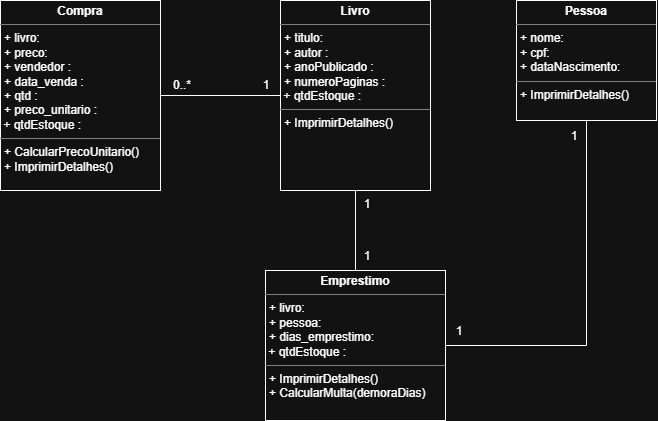

The diagram above was exported from draw.io. Its source (the exported page's mxGraphModel, read from the mxfile embedded in the PNG):
<mxGraphModel dx="2037" dy="1110" grid="1" gridSize="10" guides="1" tooltips="1" connect="1" arrows="1" fold="1" page="1" pageScale="1" pageWidth="827" pageHeight="1169" math="0" shadow="0">
  <root>
    <mxCell id="0" />
    <mxCell id="1" parent="0" />
    <mxCell id="gPukGEArp0ezGGvpPvcG-18" style="edgeStyle=orthogonalEdgeStyle;rounded=0;orthogonalLoop=1;jettySize=auto;html=1;entryX=0;entryY=0.5;entryDx=0;entryDy=0;endArrow=none;endFill=0;" edge="1" parent="1" source="gPukGEArp0ezGGvpPvcG-5" target="gPukGEArp0ezGGvpPvcG-7">
      <mxGeometry relative="1" as="geometry" />
    </mxCell>
    <mxCell id="gPukGEArp0ezGGvpPvcG-5" value="&lt;p style=&quot;margin:0px;margin-top:4px;text-align:center;&quot;&gt;&lt;b&gt;Compra&lt;/b&gt;&lt;/p&gt;&lt;hr size=&quot;1&quot; style=&quot;border-style:solid;&quot;&gt;&lt;p style=&quot;margin:0px;margin-left:4px;&quot;&gt;+ livro:&amp;nbsp;&lt;br&gt;+ preco:&amp;nbsp;&lt;/p&gt;&lt;p style=&quot;margin:0px;margin-left:4px;&quot;&gt;+ vendedor :&amp;nbsp;&lt;/p&gt;&lt;p style=&quot;margin:0px;margin-left:4px;&quot;&gt;+ data_venda :&lt;/p&gt;&lt;p style=&quot;margin:0px;margin-left:4px;&quot;&gt;+ qtd :&amp;nbsp;&lt;/p&gt;&lt;p style=&quot;margin:0px;margin-left:4px;&quot;&gt;+ preco_unitario :&amp;nbsp;&lt;/p&gt;&amp;nbsp;+ qtdEstoque :&lt;br&gt;&lt;hr size=&quot;1&quot; style=&quot;border-style:solid;&quot;&gt;&lt;p style=&quot;margin:0px;margin-left:4px;&quot;&gt;+ CalcularPrecoUnitario()&lt;br&gt;+ ImprimirDetalhes()&lt;/p&gt;" style="verticalAlign=top;align=left;overflow=fill;html=1;whiteSpace=wrap;" vertex="1" parent="1">
      <mxGeometry x="84" y="80" width="160" height="190" as="geometry" />
    </mxCell>
    <mxCell id="gPukGEArp0ezGGvpPvcG-21" value="" style="edgeStyle=orthogonalEdgeStyle;rounded=0;orthogonalLoop=1;jettySize=auto;html=1;endArrow=none;endFill=0;" edge="1" parent="1" source="gPukGEArp0ezGGvpPvcG-6" target="gPukGEArp0ezGGvpPvcG-7">
      <mxGeometry relative="1" as="geometry" />
    </mxCell>
    <mxCell id="gPukGEArp0ezGGvpPvcG-23" style="edgeStyle=orthogonalEdgeStyle;rounded=0;orthogonalLoop=1;jettySize=auto;html=1;endArrow=none;endFill=0;" edge="1" parent="1" source="gPukGEArp0ezGGvpPvcG-6" target="gPukGEArp0ezGGvpPvcG-8">
      <mxGeometry relative="1" as="geometry" />
    </mxCell>
    <mxCell id="gPukGEArp0ezGGvpPvcG-6" value="&lt;p style=&quot;margin:0px;margin-top:4px;text-align:center;&quot;&gt;&lt;b&gt;Emprestimo&lt;/b&gt;&lt;/p&gt;&lt;hr size=&quot;1&quot; style=&quot;border-style:solid;&quot;&gt;&lt;p style=&quot;margin:0px;margin-left:4px;&quot;&gt;+ livro:&amp;nbsp;&lt;br&gt;+ pessoa:&amp;nbsp;&lt;/p&gt;&lt;p style=&quot;margin:0px;margin-left:4px;&quot;&gt;&lt;span style=&quot;background-color: transparent; color: light-dark(rgb(0, 0, 0), rgb(255, 255, 255));&quot;&gt;+ dias_emprestimo:&lt;/span&gt;&lt;/p&gt;&amp;nbsp;+ qtdEstoque :&lt;br&gt;&lt;hr size=&quot;1&quot; style=&quot;border-style:solid;&quot;&gt;&lt;p style=&quot;margin:0px;margin-left:4px;&quot;&gt;+ ImprimirDetalhes()&lt;br&gt;+ CalcularMulta(demoraDias)&lt;/p&gt;" style="verticalAlign=top;align=left;overflow=fill;html=1;whiteSpace=wrap;" vertex="1" parent="1">
      <mxGeometry x="349" y="350" width="180" height="150" as="geometry" />
    </mxCell>
    <mxCell id="gPukGEArp0ezGGvpPvcG-7" value="&lt;p style=&quot;margin:0px;margin-top:4px;text-align:center;&quot;&gt;&lt;b&gt;Livro&lt;/b&gt;&lt;/p&gt;&lt;hr size=&quot;1&quot; style=&quot;border-style:solid;&quot;&gt;&lt;p style=&quot;margin:0px;margin-left:4px;&quot;&gt;+ titulo:&amp;nbsp;&amp;nbsp;&lt;br&gt;+ autor :&lt;/p&gt;&lt;p style=&quot;margin:0px;margin-left:4px;&quot;&gt;+ anoPublicado :&amp;nbsp;&lt;/p&gt;&lt;p style=&quot;margin:0px;margin-left:4px;&quot;&gt;+ numeroPaginas :&lt;/p&gt;&amp;nbsp;+ qtdEstoque :&lt;br&gt;&lt;hr size=&quot;1&quot; style=&quot;border-style:solid;&quot;&gt;&lt;p style=&quot;margin:0px;margin-left:4px;&quot;&gt;+ ImprimirDetalhes()&lt;/p&gt;" style="verticalAlign=top;align=left;overflow=fill;html=1;whiteSpace=wrap;" vertex="1" parent="1">
      <mxGeometry x="364" y="80" width="150" height="190" as="geometry" />
    </mxCell>
    <mxCell id="gPukGEArp0ezGGvpPvcG-8" value="&lt;p style=&quot;margin:0px;margin-top:4px;text-align:center;&quot;&gt;&lt;b&gt;Pessoa&lt;/b&gt;&lt;/p&gt;&lt;hr size=&quot;1&quot; style=&quot;border-style:solid;&quot;&gt;&lt;p style=&quot;margin:0px;margin-left:4px;&quot;&gt;+ nome:&amp;nbsp;&lt;br&gt;+ cpf:&amp;nbsp;&lt;/p&gt;&lt;p style=&quot;margin:0px;margin-left:4px;&quot;&gt;+ dataNascimento:&amp;nbsp;&lt;/p&gt;&lt;hr size=&quot;1&quot; style=&quot;border-style:solid;&quot;&gt;&lt;p style=&quot;margin:0px;margin-left:4px;&quot;&gt;+ ImprimirDetalhes()&lt;/p&gt;" style="verticalAlign=top;align=left;overflow=fill;html=1;whiteSpace=wrap;" vertex="1" parent="1">
      <mxGeometry x="600" y="80" width="140" height="120" as="geometry" />
    </mxCell>
    <mxCell id="gPukGEArp0ezGGvpPvcG-19" value="1" style="text;html=1;whiteSpace=wrap;strokeColor=none;fillColor=none;align=center;verticalAlign=middle;rounded=0;" vertex="1" parent="1">
      <mxGeometry x="320" y="150" width="60" height="30" as="geometry" />
    </mxCell>
    <mxCell id="gPukGEArp0ezGGvpPvcG-20" value="0..*" style="text;html=1;whiteSpace=wrap;strokeColor=none;fillColor=none;align=center;verticalAlign=middle;rounded=0;" vertex="1" parent="1">
      <mxGeometry x="236" y="150" width="60" height="30" as="geometry" />
    </mxCell>
    <mxCell id="gPukGEArp0ezGGvpPvcG-24" value="1" style="text;html=1;whiteSpace=wrap;strokeColor=none;fillColor=none;align=center;verticalAlign=middle;rounded=0;" vertex="1" parent="1">
      <mxGeometry x="421" y="269" width="60" height="30" as="geometry" />
    </mxCell>
    <mxCell id="gPukGEArp0ezGGvpPvcG-25" value="1" style="text;html=1;whiteSpace=wrap;strokeColor=none;fillColor=none;align=center;verticalAlign=middle;rounded=0;" vertex="1" parent="1">
      <mxGeometry x="421" y="321" width="60" height="30" as="geometry" />
    </mxCell>
    <mxCell id="gPukGEArp0ezGGvpPvcG-26" value="1" style="text;html=1;whiteSpace=wrap;strokeColor=none;fillColor=none;align=center;verticalAlign=middle;rounded=0;" vertex="1" parent="1">
      <mxGeometry x="628" y="201" width="60" height="30" as="geometry" />
    </mxCell>
    <mxCell id="gPukGEArp0ezGGvpPvcG-27" value="1" style="text;html=1;whiteSpace=wrap;strokeColor=none;fillColor=none;align=center;verticalAlign=middle;rounded=0;" vertex="1" parent="1">
      <mxGeometry x="513" y="396" width="60" height="30" as="geometry" />
    </mxCell>
  </root>
</mxGraphModel>